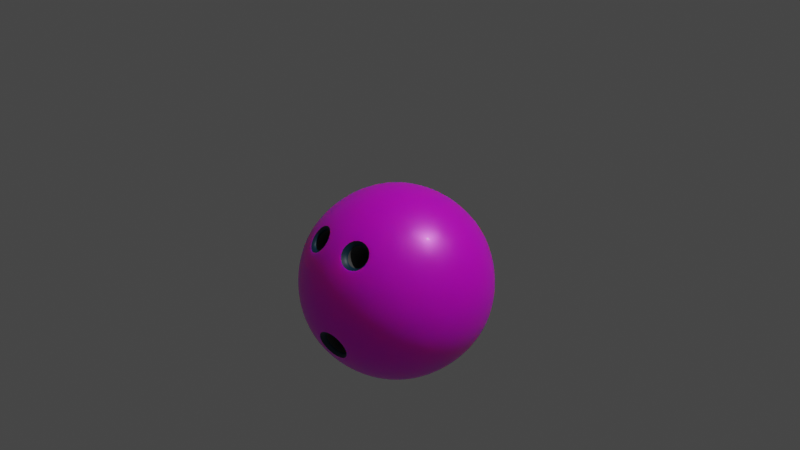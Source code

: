 # Source: Ball.blend  (saved by Blender 2.82.7; exported with 4.5.12 LTS)
import bpy
from mathutils import Matrix  # noqa: F401  (used for matrix-valued properties, if any)

bpy.ops.wm.read_factory_settings(use_empty=True)
scene = bpy.context.scene
scene.name = 'Scene'

# ---- collections
col_collection = bpy.data.collections.new('Collection'); scene.collection.children.link(col_collection)

# ---- images (referenced by path relative to the original .blend; pixels are not part of the script)
import os
ASSET_DIR = os.environ.get("B2B_ASSET_DIR", "")  # directory of the original .blend (textures are referenced by path, not embedded)
HERE = os.path.dirname(os.path.abspath(__file__))  # packed textures are extracted next to this script under _unpacked/

def load_image(name, relpath, width, height, colorspace="sRGB"):
    """Load a texture the original file referenced (path relative to the .blend, or extracted next to this script)."""
    p = next((c for c in (os.path.join(HERE, relpath), os.path.join(ASSET_DIR, relpath)) if relpath and os.path.exists(c)), "")
    if p:
        img = bpy.data.images.load(p, check_existing=True)
        img.name = name
    else:  # same state as the original file: an image datablock whose file is absent (Cycles renders it pink)
        img = bpy.data.images.new(name, width, height)
        img.source = "FILE"
        img.filepath = "//" + (relpath or name)
    img.colorspace_settings.name = colorspace
    return img
img_space_4096_png = load_image('Space_4096.png', 'textures/Space_4096.png', 1024, 1024, 'sRGB')

# ---- materials (node trees are filled in below, after node groups)
mat_ball = bpy.data.materials.new('Ball')
mat_ball.use_transparent_shadow = False
mat_hole = bpy.data.materials.new('Hole')
mat_hole.use_transparent_shadow = False
mat_rim = bpy.data.materials.new('Rim')
mat_rim.use_transparent_shadow = False

# ---- node groups
ng_auto_smooth = bpy.data.node_groups.new('Auto Smooth', 'GeometryNodeTree')
_s = ng_auto_smooth.interface.new_socket(name='Geometry', in_out='OUTPUT', socket_type='NodeSocketGeometry')
_s = ng_auto_smooth.interface.new_socket(name='Geometry', in_out='INPUT', socket_type='NodeSocketGeometry')
_s = ng_auto_smooth.interface.new_socket(name='Angle', in_out='INPUT', socket_type='NodeSocketFloat')
_s.subtype = 'ANGLE'
_s.min_value = 0.0
_s.max_value = 3.142
ng_auto_smooth.is_modifier = True
_N = ng_auto_smooth.nodes; _L = ng_auto_smooth.links
n0 = _N.new('NodeGroupOutput'); n0.name = 'Group Output'; n0.location = (480, -100)
n1 = _N.new('NodeGroupInput'); n1.name = 'Group Input'; n1.location = (-420, -300)
n2 = _N.new('NodeGroupInput'); n2.name = 'Group Input.001'; n2.location = (-60, -100)
n3 = _N.new('GeometryNodeSetShadeSmooth'); n3.name = 'Set Shade Smooth'; n3.location = (120, -100)
n3.domain = 'EDGE'
n4 = _N.new('GeometryNodeSetShadeSmooth'); n4.name = 'Set Shade Smooth.001'; n4.location = (300, -100)
n5 = _N.new('GeometryNodeInputMeshEdgeAngle'); n5.name = 'Edge Angle'; n5.location = (-420, -220)
n6 = _N.new('GeometryNodeInputEdgeSmooth'); n6.name = 'Is Edge Smooth'; n6.location = (-60, -160)
n7 = _N.new('GeometryNodeInputShadeSmooth'); n7.name = 'Is Face Smooth'; n7.location = (-240, -340)
n8 = _N.new('FunctionNodeBooleanMath'); n8.name = 'Boolean Math'; n8.location = (-60, -220)
n9 = _N.new('FunctionNodeCompare'); n9.name = 'Compare'; n9.location = (-240, -180)
n9.operation = 'LESS_EQUAL'
_L.new(n5.outputs[0], n9.inputs[0])
_L.new(n4.outputs[0], n0.inputs[0])
_L.new(n1.outputs[1], n9.inputs[1])
_L.new(n9.outputs[0], n8.inputs[0])
_L.new(n7.outputs[0], n8.inputs[1])
_L.new(n2.outputs[0], n3.inputs[0])
_L.new(n6.outputs[0], n3.inputs[1])
_L.new(n3.outputs[0], n4.inputs[0])
_L.new(n8.outputs[0], n3.inputs[2])
n0.is_active_output = True

# ---- material node trees
mat_ball.use_nodes = True; mat_ball.node_tree.nodes.clear()
_N = mat_ball.node_tree.nodes; _L = mat_ball.node_tree.links
n0 = _N.new('ShaderNodeOutputMaterial'); n0.name = 'Material Output'; n0.location = (300, 300)
n1 = _N.new('ShaderNodeBsdfPrincipled'); n1.name = 'Principled BSDF'; n1.location = (10, 300)
n1.distribution = 'GGX'
n1.subsurface_method = 'BURLEY'
n1.inputs[1].default_value = 0.1
n1.inputs[2].default_value = 0.3745
n1.inputs[3].default_value = 1.45
n1.inputs[8].default_value = 1.0
n1.inputs[10].default_value = 0.1
n1.inputs[19].default_value = 0.025
n1.inputs[27].default_value = (0.0, 0.0, 0.0, 1.0)
n1.inputs[28].default_value = 1.0
n2 = _N.new('ShaderNodeTexImage'); n2.name = 'Image Texture'; n2.location = (-280, 270)
n2.image = img_space_4096_png
n3 = _N.new('ShaderNodeUVMap'); n3.name = 'UV Map'; n3.location = (-778, 117)
n4 = _N.new('ShaderNodeMapping'); n4.name = 'Mapping'; n4.location = (-500, 200)
n4.inputs[3].default_value = (4.0, 4.0, 4.0)
n5 = _N.new('ShaderNodeMix'); n5.name = 'Mix'; n5.location = (-160, 180)
n5.data_type = 'RGBA'
n5.inputs[0].default_value = 0.1
n5.inputs[7].default_value = (0.01633, 0.006949, 0.3902, 1.0)
_L.new(n1.outputs[0], n0.inputs[0])
_L.new(n3.outputs[0], n4.inputs[0])
_L.new(n4.outputs[0], n2.inputs[0])
_L.new(n2.outputs[0], n5.inputs[6])
_L.new(n5.outputs[2], n1.inputs[0])
n0.is_active_output = True
mat_hole.use_nodes = True; mat_hole.node_tree.nodes.clear()
_N = mat_hole.node_tree.nodes; _L = mat_hole.node_tree.links
n0 = _N.new('ShaderNodeOutputMaterial'); n0.name = 'Material Output'; n0.location = (300, 300)
n1 = _N.new('ShaderNodeBsdfPrincipled'); n1.name = 'Principled BSDF'; n1.location = (10, 300)
n1.distribution = 'GGX'
n1.subsurface_method = 'BURLEY'
n1.inputs[0].default_value = (0.07658, 0.07658, 0.07658, 1.0)
n1.inputs[3].default_value = 1.45
n1.inputs[27].default_value = (0.0, 0.0, 0.0, 1.0)
n1.inputs[28].default_value = 1.0
_L.new(n1.outputs[0], n0.inputs[0])
n0.is_active_output = True
mat_rim.use_nodes = True; mat_rim.node_tree.nodes.clear()
_N = mat_rim.node_tree.nodes; _L = mat_rim.node_tree.links
n0 = _N.new('ShaderNodeOutputMaterial'); n0.name = 'Material Output'; n0.location = (300, 300)
n1 = _N.new('ShaderNodeBsdfPrincipled'); n1.name = 'Principled BSDF'; n1.location = (10, 300)
n1.distribution = 'GGX'
n1.subsurface_method = 'BURLEY'
n1.inputs[0].default_value = (0.0, 0.03134, 0.05974, 1.0)
n1.inputs[3].default_value = 1.45
n1.inputs[27].default_value = (0.0, 0.0, 0.0, 1.0)
n1.inputs[28].default_value = 1.0
_L.new(n1.outputs[0], n0.inputs[0])
n0.is_active_output = True

# ---- world
world_world = bpy.data.worlds.new('World'); scene.world = world_world
world_world.use_nodes = True; world_world.node_tree.nodes.clear()
_N = world_world.node_tree.nodes; _L = world_world.node_tree.links
n0 = _N.new('ShaderNodeOutputWorld'); n0.name = 'World Output'; n0.location = (300, 300)
n1 = _N.new('ShaderNodeBackground'); n1.name = 'Background'; n1.location = (10, 300)
n1.inputs[0].default_value = (0.05088, 0.05088, 0.05088, 1.0)
_L.new(n1.outputs[0], n0.inputs[0])
n0.is_active_output = True
world_world.color = (0.05088, 0.05088, 0.05088)
world_world.use_sun_shadow = False
world_world.sun_shadow_jitter_overblur = 0.0

# ---- cameras
cam_camera = bpy.data.cameras.new('Camera')
cam_camera.clip_end = 100.0
cam_camera.ortho_scale = 7.314

# ---- lights
light_light = bpy.data.lights.new('Light', 'POINT')
light_light.transmission_factor = 0.0
light_light.energy = 1000.0
light_light.shadow_soft_size = 0.1
light_light.shadow_maximum_resolution = 0.006
light_light.use_absolute_resolution = True

# ---- meshes
me_icosphere_004 = bpy.data.meshes.new('Icosphere.004')
me_icosphere_004.from_pydata([(0.0, 0.0, -0.1086), (0.07857, -0.05709, -0.04856), (-0.03001, -0.09237, -0.04856), (-0.09712, 0.0, -0.04856), (-0.03001, 0.09237, -0.04856), (0.07857, 0.05709, -0.04856), (-0.07857, -0.05709, 0.04856), (-0.07857, 0.05709, 0.04856), (0.03001, 0.09237, 0.04856), (0.09712, 0.0, 0.04856), (0.0, 0.0, 0.1086), (-0.02528, -0.07781, -0.0714), (-0.01764, -0.05429, -0.09237), (-0.008427, -0.02594, -0.1051), (0.02206, -0.01603, -0.1051), (0.04618, -0.03355, -0.09237), (0.06619, -0.04809, -0.0714), (0.05776, -0.07402, -0.05454), (0.02854, -0.08785, -0.05709), (0.08825, 0.03206, -0.05454), (0.09237, 0.0, -0.05709), (0.08825, -0.03206, -0.05454), (0.02206, 0.01603, -0.1051), (0.04618, 0.03355, -0.09237), (0.06619, 0.04809, -0.0714), (-0.08181, 0.0, -0.0714), (-0.05709, 0.0, -0.09237), (-0.02727, 0.0, -0.1051), (-0.05255, -0.07781, -0.05454), (-0.07473, -0.05429, -0.05709), (-0.09024, -0.02594, -0.05454), (-0.02528, 0.07781, -0.0714), (-0.01764, 0.05429, -0.09237), (-0.008427, 0.02594, -0.1051), (-0.09024, 0.02594, -0.05454), (-0.07473, 0.05429, -0.05709), (-0.05255, 0.07781, -0.05454), (-0.003218, 0.09384, -0.05454), (0.02854, 0.08785, -0.05709), (0.05776, 0.07402, -0.05454), (0.1039, -0.01603, 0.02727), (0.1033, -0.03355, 0.0), (0.09346, -0.04809, -0.02727), (0.09346, 0.04809, -0.02727), (0.1033, 0.03355, 0.0), (0.1039, 0.01603, 0.02727), (0.01685, -0.1037, 0.02727), (0.0, -0.1086, 0.0), (-0.01685, -0.1037, -0.02727), (0.07462, -0.07402, -0.02727), (0.06382, -0.08785, 0.0), (0.04734, -0.09384, 0.02727), (-0.09346, -0.04809, 0.02727), (-0.1033, -0.03355, 0.0), (-0.1039, -0.01603, -0.02727), (-0.04734, -0.09384, -0.02727), (-0.06382, -0.08785, 0.0), (-0.07462, -0.07402, 0.02727), (-0.07462, 0.07402, 0.02727), (-0.06382, 0.08785, 0.0), (-0.04734, 0.09384, -0.02727), (-0.1039, 0.01603, -0.02727), (-0.1033, 0.03355, 0.0), (-0.09346, 0.04809, 0.02727), (0.04734, 0.09384, 0.02727), (0.06382, 0.08785, 0.0), (0.07462, 0.07402, -0.02727), (-0.01685, 0.1037, -0.02727), (0.0, 0.1086, 0.0), (0.01685, 0.1037, 0.02727), (0.09024, -0.02594, 0.05454), (0.07473, -0.05429, 0.05709), (0.05255, -0.07781, 0.05454), (0.003218, -0.09384, 0.05454), (-0.05776, -0.07402, 0.05454), (-0.08825, -0.03206, 0.05454), (-0.09237, 0.0, 0.05709), (-0.08825, 0.03206, 0.05454), (-0.05776, 0.07402, 0.05454), (-0.02854, 0.08785, 0.05709), (0.003218, 0.09384, 0.05454), (0.05255, 0.07781, 0.05454), (0.07473, 0.05429, 0.05709), (0.09024, 0.02594, 0.05454), (0.008427, -0.02594, 0.1051), (0.01764, -0.05429, 0.09237), (0.02528, -0.07781, 0.0714), (0.08181, 0.0, 0.0714), (0.05709, 0.0, 0.09237), (0.02727, 0.0, 0.1051), (-0.02206, -0.01603, 0.1051), (-0.04618, -0.03355, 0.09237), (-0.06619, -0.04809, 0.0714), (-0.02206, 0.01603, 0.1051), (-0.04618, 0.03355, 0.09237), (-0.06619, 0.04809, 0.0714), (0.008427, 0.02594, 0.1051), (0.01764, 0.05429, 0.09237), (0.02528, 0.07781, 0.0714), (0.03929, 0.02854, 0.09712), (0.0693, 0.02854, 0.07857), (0.04856, 0.05709, 0.07857), (-0.01501, 0.04618, 0.09712), (-0.005732, 0.07473, 0.07857), (-0.03929, 0.06382, 0.07857), (-0.04856, 0.0, 0.09712), (-0.07284, 0.01764, 0.07857), (-0.07284, -0.01764, 0.07857), (-0.01501, -0.04618, 0.09712), (-0.03929, -0.06382, 0.07857), (-0.005732, -0.07473, 0.07857), (0.03929, -0.02854, 0.09712), (0.04856, -0.05709, 0.07857), (0.0693, -0.02854, 0.07857), (0.09358, 0.04618, 0.03001), (0.08785, 0.06382, -2.05e-09), (0.07284, 0.07473, 0.03001), (-0.01501, 0.1033, 0.03001), (-0.03355, 0.1033, -5.125e-08), (-0.04856, 0.09237, 0.03001), (-0.1029, 0.01764, 0.03001), (-0.1086, -4.1e-08, 6.97e-08), (-0.1029, -0.01764, 0.03001), (-0.04856, -0.09237, 0.03001), (-0.03355, -0.1033, -8.61e-08), (-0.01501, -0.1033, 0.03001), (0.07284, -0.07473, 0.03001), (0.08785, -0.06382, -2.07e-07), (0.09358, -0.04618, 0.03001), (0.03355, 0.1033, 0.0), (0.04856, 0.09237, -0.03001), (0.01501, 0.1033, -0.03001), (-0.08785, 0.06382, 0.0), (-0.07284, 0.07473, -0.03001), (-0.09358, 0.04618, -0.03001), (-0.08785, -0.06382, 0.0), (-0.09358, -0.04618, -0.03001), (-0.07284, -0.07473, -0.03001), (0.03355, -0.1033, 0.0), (0.01501, -0.1033, -0.03001), (0.04856, -0.09237, -0.03001), (0.1086, 3.917e-09, 0.0), (0.1029, -0.01764, -0.03001), (0.1029, 0.01764, -0.03001), (0.03929, 0.06382, -0.07857), (0.01501, 0.04618, -0.09712), (0.005732, 0.07473, -0.07857), (-0.04856, 0.05709, -0.07857), (-0.03929, 0.02854, -0.09712), (-0.0693, 0.02854, -0.07857), (-0.0693, -0.02854, -0.07857), (-0.03929, -0.02854, -0.09712), (-0.04856, -0.05709, -0.07857), (0.07284, 0.01764, -0.07857), (0.07284, -0.01764, -0.07857), (0.04856, -7.79e-08, -0.09712), (0.005732, -0.07473, -0.07857), (0.01501, -0.04618, -0.09712), (0.03929, -0.06382, -0.07857), (0.02259, -0.03335, 0.00551), (0.03979, -0.02776, 0.005511), (0.04272, -0.01872, 0.02089), (0.02734, -0.01872, 0.03039), (0.0149, -0.02776, 0.02089), (-0.01919, -0.0265, -0.03252), (-0.01442, -0.01905, -0.04491), (0.001717, -0.01743, -0.04867), (0.01338, -0.02431, -0.03746), (0.00655, -0.0323, -0.02337), (-0.01004, -0.03254, -0.02197), (-0.02234, -0.03275, 0.01598), (-0.0139, -0.02884, 0.02641), (-0.01838, -0.02055, 0.03674), (-0.03273, -0.01588, 0.03674), (-0.04122, -0.01996, 0.02641), (-0.03669, -0.02809, 0.01598), (0.04283, -0.09329, 0.0326), (0.03955, -0.08911, 0.03478), (0.04675, -0.08121, 0.05316), (0.04249, -0.08007, 0.05016), (0.0262, -0.08121, 0.06587), (0.02711, -0.08007, 0.05967), (0.009566, -0.09329, 0.05316), (0.01467, -0.08911, 0.05016), (0.02236, -0.09469, 0.03478), (0.01985, -0.1008, 0.0326), (-0.01829, -0.08265, -0.06598), (-0.01466, -0.0808, -0.06199), (0.00292, -0.08051, -0.07093), (0.001469, -0.07918, -0.06575), (0.01826, -0.08955, -0.05618), (0.01313, -0.08606, -0.05453), (0.009276, -0.1001, -0.03765), (0.006301, -0.09405, -0.04044), (-0.01253, -0.1004, -0.03583), (-0.01028, -0.09429, -0.03905), (-0.01944, -0.08824, -0.0496), (-0.02456, -0.09243, -0.0497), (-0.009656, -0.09082, 0.05523), (-0.01412, -0.08632, 0.05384), (-0.01554, -0.07992, 0.06881), (-0.0186, -0.07802, 0.06417), (-0.0344, -0.07379, 0.06881), (-0.03294, -0.07336, 0.06417), (-0.04557, -0.07915, 0.05523), (-0.04144, -0.07744, 0.05384), (-0.03962, -0.08984, 0.04151), (-0.03691, -0.08556, 0.0434), (-0.02256, -0.09023, 0.0434), (-0.02075, -0.09596, 0.04151)], [], [(0, 14, 13), (1, 16, 21), (0, 13, 27), (0, 27, 33), (0, 33, 22), (1, 21, 42), (195, 196, 164, 169), (3, 30, 54), (4, 36, 60), (5, 39, 66), (1, 42, 49), (2, 48, 55), (3, 54, 61), (4, 60, 67), (5, 66, 43), (183, 184, 159, 163), (6, 74, 92), (7, 77, 95), (8, 80, 98), (9, 83, 87), (89, 96, 10), (88, 99, 89), (87, 100, 88), (89, 99, 96), (99, 97, 96), (88, 100, 99), (100, 101, 99), (99, 101, 97), (101, 98, 97), (87, 83, 100), (83, 82, 100), (100, 82, 101), (82, 81, 101), (101, 81, 98), (81, 8, 98), (96, 93, 10), (97, 102, 96), (98, 103, 97), (96, 102, 93), (102, 94, 93), (97, 103, 102), (103, 104, 102), (102, 104, 94), (104, 95, 94), (98, 80, 103), (80, 79, 103), (103, 79, 104), (79, 78, 104), (104, 78, 95), (78, 7, 95), (93, 90, 10), (94, 105, 93), (95, 106, 94), (93, 105, 90), (105, 91, 90), (94, 106, 105), (106, 107, 105), (105, 107, 91), (107, 92, 91), (95, 77, 106), (77, 76, 106), (106, 76, 107), (76, 75, 107), (107, 75, 92), (75, 6, 92), (90, 84, 10), (91, 108, 90), (92, 109, 91), (90, 108, 84), (108, 85, 84), (91, 109, 108), (109, 110, 108), (108, 110, 85), (110, 86, 85), (92, 74, 109), (203, 205, 174, 173), (207, 208, 170, 175), (110, 73, 86), (187, 189, 166, 165), (84, 89, 10), (85, 111, 84), (86, 112, 85), (84, 111, 89), (111, 88, 89), (85, 112, 111), (112, 113, 111), (111, 113, 88), (113, 87, 88), (86, 72, 112), (72, 71, 112), (112, 71, 113), (71, 70, 113), (113, 70, 87), (70, 9, 87), (45, 83, 9), (44, 114, 45), (43, 115, 44), (45, 114, 83), (114, 82, 83), (44, 115, 114), (115, 116, 114), (114, 116, 82), (116, 81, 82), (43, 66, 115), (66, 65, 115), (115, 65, 116), (65, 64, 116), (116, 64, 81), (64, 8, 81), (69, 80, 8), (68, 117, 69), (67, 118, 68), (69, 117, 80), (117, 79, 80), (68, 118, 117), (118, 119, 117), (117, 119, 79), (119, 78, 79), (67, 60, 118), (60, 59, 118), (118, 59, 119), (59, 58, 119), (119, 58, 78), (58, 7, 78), (63, 77, 7), (62, 120, 63), (61, 121, 62), (63, 120, 77), (120, 76, 77), (62, 121, 120), (121, 122, 120), (120, 122, 76), (122, 75, 76), (61, 54, 121), (54, 53, 121), (121, 53, 122), (53, 52, 122), (122, 52, 75), (52, 6, 75), (57, 74, 6), (56, 123, 57), (55, 124, 56), (57, 123, 74), (205, 207, 175, 174), (56, 124, 123), (124, 125, 123), (201, 203, 173, 172), (55, 48, 124), (48, 47, 124), (124, 47, 125), (47, 46, 125), (125, 46, 73), (179, 181, 162, 161), (181, 183, 163, 162), (50, 126, 51), (49, 127, 50), (51, 126, 72), (126, 71, 72), (50, 127, 126), (127, 128, 126), (126, 128, 71), (128, 70, 71), (49, 42, 127), (42, 41, 127), (127, 41, 128), (41, 40, 128), (128, 40, 70), (40, 9, 70), (64, 69, 8), (65, 129, 64), (66, 130, 65), (64, 129, 69), (129, 68, 69), (65, 130, 129), (130, 131, 129), (129, 131, 68), (131, 67, 68), (66, 39, 130), (39, 38, 130), (130, 38, 131), (38, 37, 131), (131, 37, 67), (37, 4, 67), (58, 63, 7), (59, 132, 58), (60, 133, 59), (58, 132, 63), (132, 62, 63), (59, 133, 132), (133, 134, 132), (132, 134, 62), (134, 61, 62), (60, 36, 133), (36, 35, 133), (133, 35, 134), (35, 34, 134), (134, 34, 61), (34, 3, 61), (52, 57, 6), (53, 135, 52), (54, 136, 53), (52, 135, 57), (135, 56, 57), (53, 136, 135), (136, 137, 135), (135, 137, 56), (137, 55, 56), (54, 30, 136), (30, 29, 136), (136, 29, 137), (29, 28, 137), (137, 28, 55), (28, 2, 55), (196, 187, 165, 164), (47, 138, 46), (48, 139, 47), (46, 138, 51), (138, 50, 51), (47, 139, 138), (139, 140, 138), (138, 140, 50), (140, 49, 50), (189, 191, 167, 166), (208, 199, 171, 170), (139, 18, 140), (18, 17, 140), (140, 17, 49), (17, 1, 49), (40, 45, 9), (41, 141, 40), (42, 142, 41), (40, 141, 45), (141, 44, 45), (41, 142, 141), (142, 143, 141), (141, 143, 44), (143, 43, 44), (42, 21, 142), (21, 20, 142), (142, 20, 143), (20, 19, 143), (143, 19, 43), (19, 5, 43), (24, 39, 5), (23, 144, 24), (22, 145, 23), (24, 144, 39), (144, 38, 39), (23, 145, 144), (145, 146, 144), (144, 146, 38), (146, 37, 38), (22, 33, 145), (33, 32, 145), (145, 32, 146), (32, 31, 146), (146, 31, 37), (31, 4, 37), (31, 36, 4), (32, 147, 31), (33, 148, 32), (31, 147, 36), (147, 35, 36), (32, 148, 147), (148, 149, 147), (147, 149, 35), (149, 34, 35), (33, 27, 148), (27, 26, 148), (148, 26, 149), (26, 25, 149), (149, 25, 34), (25, 3, 34), (25, 30, 3), (26, 150, 25), (27, 151, 26), (25, 150, 30), (150, 29, 30), (26, 151, 150), (151, 152, 150), (150, 152, 29), (152, 28, 29), (27, 13, 151), (13, 12, 151), (151, 12, 152), (12, 11, 152), (152, 11, 28), (11, 2, 28), (19, 24, 5), (20, 153, 19), (21, 154, 20), (19, 153, 24), (153, 23, 24), (20, 154, 153), (154, 155, 153), (153, 155, 23), (155, 22, 23), (21, 16, 154), (16, 15, 154), (154, 15, 155), (15, 14, 155), (155, 14, 22), (14, 0, 22), (193, 195, 169, 168), (12, 156, 11), (13, 157, 12), (191, 193, 168, 167), (199, 201, 172, 171), (12, 157, 156), (157, 158, 156), (156, 158, 18), (158, 17, 18), (13, 14, 157), (14, 15, 157), (157, 15, 158), (15, 16, 158), (158, 16, 17), (16, 1, 17), (73, 182, 180, 86), (2, 197, 194, 48), (180, 178, 72, 86), (177, 179, 161, 160), (160, 161, 162, 163, 159), (165, 166, 167, 168, 169, 164), (171, 172, 173, 174, 175, 170), (125, 73, 198, 209), (46, 185, 182, 73), (200, 198, 73, 110), (11, 186, 197, 2), (109, 202, 200, 110), (11, 156, 188, 186), (74, 204, 202, 109), (156, 18, 190, 188), (46, 51, 176, 185), (123, 206, 204, 74), (192, 190, 18, 139), (51, 72, 178, 176), (123, 125, 209, 206), (48, 194, 192, 139), (185, 176, 177, 184), (176, 178, 179, 177), (178, 180, 181, 179), (180, 182, 183, 181), (182, 185, 184, 183), (197, 186, 187, 196), (186, 188, 189, 187), (188, 190, 191, 189), (190, 192, 193, 191), (192, 194, 195, 193), (194, 197, 196, 195), (209, 198, 199, 208), (198, 200, 201, 199), (200, 202, 203, 201), (202, 204, 205, 203), (204, 206, 207, 205), (206, 209, 208, 207), (184, 177, 160, 159)])
me_icosphere_004.polygons.foreach_set('use_smooth', [True] * 357)
me_icosphere_004.polygons.foreach_set('material_index', [0, 0, 0, 0, 0, 0, 1, 0, 0, 0, 0, 0, 0, 0, 0, 1, 0, 0, 0, 0, 0, 0, 0, 0, 0, 0, 0, 0, 0, 0, 0, 0, 0, 0, 0, 0, 0, 0, 0, 0, 0, 0, 0, 0, 0, 0, 0, 0, 0, 0, 0, 0, 0, 0, 0, 0, 0, 0, 0, 0, 0, 0, 0, 0, 0, 0, 0, 0, 0, 0, 0, 0, 0, 0, 0, 1, 1, 0, 1, 0, 0, 0, 0, 0, 0, 0, 0, 0, 0, 0, 0, 0, 0, 0, 0, 0, 0, 0, 0, 0, 0, 0, 0, 0, 0, 0, 0, 0, 0, 0, 0, 0, 0, 0, 0, 0, 0, 0, 0, 0, 0, 0, 0, 0, 0, 0, 0, 0, 0, 0, 0, 0, 0, 0, 0, 0, 0, 0, 0, 0, 0, 0, 0, 1, 0, 0, 1, 0, 0, 0, 0, 0, 1, 1, 0, 0, 0, 0, 0, 0, 0, 0, 0, 0, 0, 0, 0, 0, 0, 0, 0, 0, 0, 0, 0, 0, 0, 0, 0, 0, 0, 0, 0, 0, 0, 0, 0, 0, 0, 0, 0, 0, 0, 0, 0, 0, 0, 0, 0, 0, 0, 0, 0, 0, 0, 0, 0, 0, 0, 0, 0, 0, 0, 1, 0, 0, 0, 0, 0, 0, 0, 0, 1, 1, 0, 0, 0, 0, 0, 0, 0, 0, 0, 0, 0, 0, 0, 0, 0, 0, 0, 0, 0, 0, 0, 0, 0, 0, 0, 0, 0, 0, 0, 0, 0, 0, 0, 0, 0, 0, 0, 0, 0, 0, 0, 0, 0, 0, 0, 0, 0, 0, 0, 0, 0, 0, 0, 0, 0, 0, 0, 0, 0, 0, 0, 0, 0, 0, 0, 0, 0, 0, 0, 0, 0, 0, 0, 0, 0, 0, 0, 0, 0, 1, 0, 0, 1, 1, 0, 0, 0, 0, 0, 0, 0, 0, 0, 0, 0, 0, 0, 1, 1, 1, 1, 0, 0, 0, 0, 0, 0, 0, 0, 0, 0, 0, 0, 0, 0, 2, 2, 2, 2, 2, 2, 2, 2, 2, 2, 2, 2, 2, 2, 2, 2, 2, 1])
_k = {(176, 185): 0.8, (177, 184): 0.8, (176, 178): 0.8, (177, 179): 0.8, (178, 180): 0.8, (179, 181): 0.8, (180, 182): 0.8, (181, 183): 0.8, (182, 185): 0.8, (183, 184): 0.8, (186, 197): 0.8, (187, 196): 0.8, (186, 188): 0.8, (187, 189): 0.8, (188, 190): 0.8, (189, 191): 0.8, (190, 192): 0.8, (191, 193): 0.8, (192, 194): 0.8, (193, 195): 0.8, (194, 197): 0.8, (195, 196): 0.8, (198, 209): 0.8, (199, 208): 0.8, (198, 200): 0.8, (199, 201): 0.8, (200, 202): 0.8, (201, 203): 0.8, (202, 204): 0.8, (203, 205): 0.8, (204, 206): 0.8, (205, 207): 0.8, (206, 209): 0.8, (207, 208): 0.8}
me_icosphere_004.attributes.new('crease_edge', 'FLOAT', 'EDGE').data.foreach_set('value', [_k.get((min(e.vertices), max(e.vertices)), 0.0) for e in me_icosphere_004.edges])
_uv = me_icosphere_004.uv_layers.new(name='UVMap')
_uv.uv.foreach_set('vector', [0.5, 0.004444, 0.6724, 0.08279, 0.481, 0.08522, 0.679, 0.3543, 0.6783, 0.2735, 0.7233, 0.3332, 0.5, 0.004444, 0.481, 0.08522, 0.2883, 0.08175, 0.5, 0.004444, 0.2883, 0.08175, 0.08434, 0.07694, 0.5, 0.004444, 1.084, 0.07694, 0.8739, 0.07763, 0.679, 0.3543, 0.7233, 0.3332, 0.7038, 0.4205, 0.8763, 0.1794, 0.8932, 0.1575, 0.8932, 0.1575, 0.8763, 0.1794, 0.2811, 0.3533, 0.3257, 0.3345, 0.3049, 0.4207, 0.08054, 0.3485, 0.1255, 0.3293, 0.1047, 0.4157, 0.8792, 0.3492, 0.9239, 0.3285, 0.904, 0.4155, 0.679, 0.3543, 0.7038, 0.4205, 0.6552, 0.4217, 0.4801, 0.3568, 0.5044, 0.4236, 0.4558, 0.4235, 0.2811, 0.3533, 0.3049, 0.4207, 0.2562, 0.4194, 0.08054, 0.3485, 0.1047, 0.4157, 0.05584, 0.415, 0.8792, 0.3492, 0.904, 0.4155, 0.8552, 0.4165, 0.8478, 0.3149, 0.833, 0.2893, 0.833, 0.2893, 0.8478, 0.3149, 0.3792, 0.6508, 0.4239, 0.6715, 0.3787, 0.7316, 0.179, 0.6457, 0.2233, 0.6668, 0.1783, 0.7265, 0.9801, 0.6432, 1.024, 0.6631, 0.9802, 0.724, 0.7811, 0.6467, 0.8257, 0.6655, 0.7819, 0.7275, 0.7883, 0.9182, 0.981, 0.9148, 1.0, 0.9956, 0.7835, 0.8229, 0.883, 0.8491, 0.7883, 0.9182, 0.7819, 0.7275, 0.8441, 0.7551, 0.7835, 0.8229, 0.7883, 0.9182, 0.883, 0.8491, 0.981, 0.9148, 0.883, 0.8491, 0.9804, 0.8194, 0.981, 0.9148, 0.7835, 0.8229, 0.8441, 0.7551, 0.883, 0.8491, 0.8441, 0.7551, 0.9189, 0.7536, 0.883, 0.8491, 0.883, 0.8491, 0.9189, 0.7536, 0.9804, 0.8194, 0.9189, 0.7536, 0.9802, 0.724, 0.9804, 0.8194, 0.7819, 0.7275, 0.8257, 0.6655, 0.8441, 0.7551, 0.8257, 0.6655, 0.8809, 0.673, 0.8441, 0.7551, 0.8441, 0.7551, 0.8809, 0.673, 0.9189, 0.7536, 0.8809, 0.673, 0.936, 0.6634, 0.9189, 0.7536, 0.9189, 0.7536, 0.936, 0.6634, 0.9802, 0.724, 0.936, 0.6634, 0.9801, 0.6432, 0.9802, 0.724, 0.981, 0.9148, 1.172, 0.9172, 1.0, 0.9956, 0.9804, 0.8194, 1.078, 0.8485, 0.981, 0.9148, 0.9802, 0.724, 1.042, 0.7532, 0.9804, 0.8194, 0.981, 0.9148, 1.078, 0.8485, 1.172, 0.9172, 0.07792, 0.8485, 0.1768, 0.8219, 0.1724, 0.9172, 0.9804, 0.8194, 1.042, 0.7532, 1.078, 0.8485, 0.04159, 0.7532, 0.1163, 0.7542, 0.07792, 0.8485, 0.07792, 0.8485, 0.1163, 0.7542, 0.1768, 0.8219, 0.1163, 0.7542, 0.1783, 0.7265, 0.1768, 0.8219, 0.9802, 0.724, 1.024, 0.6631, 1.042, 0.7532, 0.02435, 0.6631, 0.07935, 0.6723, 0.04159, 0.7532, 0.04159, 0.7532, 0.07935, 0.6723, 0.1163, 0.7542, 0.07935, 0.6723, 0.1345, 0.6646, 0.1163, 0.7542, 0.1163, 0.7542, 0.1345, 0.6646, 0.1783, 0.7265, 0.1345, 0.6646, 0.179, 0.6457, 0.1783, 0.7265, 1.172, 0.9172, 1.374, 0.9224, 1.0, 0.9956, 0.1768, 0.8219, 0.2756, 0.8532, 0.1724, 0.9172, 0.1783, 0.7265, 0.2399, 0.7573, 0.1768, 0.8219, 0.1724, 0.9172, 0.2756, 0.8532, 0.3739, 0.9224, 0.2756, 0.8532, 0.3775, 0.827, 0.3739, 0.9224, 0.1768, 0.8219, 0.2399, 0.7573, 0.2756, 0.8532, 0.2399, 0.7573, 0.3157, 0.7593, 0.2756, 0.8532, 0.2756, 0.8532, 0.3157, 0.7593, 0.3775, 0.827, 0.3157, 0.7593, 0.3787, 0.7316, 0.3775, 0.827, 0.1783, 0.7265, 0.2233, 0.6668, 0.2399, 0.7573, 0.2233, 0.6668, 0.2786, 0.677, 0.2399, 0.7573, 0.2399, 0.7573, 0.2786, 0.677, 0.3157, 0.7593, 0.2786, 0.677, 0.3343, 0.6698, 0.3157, 0.7593, 0.3157, 0.7593, 0.3343, 0.6698, 0.3787, 0.7316, 0.3343, 0.6698, 0.3792, 0.6508, 0.3787, 0.7316, 1.374, 0.9224, 0.5843, 0.9231, 1.0, 0.9956, 0.3775, 0.827, 0.4794, 0.8568, 0.3739, 0.9224, 0.3787, 0.7316, 0.4413, 0.7617, 0.3775, 0.827, 0.3739, 0.9224, 0.4794, 0.8568, 0.5843, 0.9231, 0.4794, 0.8568, 0.5818, 0.8277, 0.5843, 0.9231, 0.3775, 0.827, 0.4413, 0.7617, 0.4794, 0.8568, 0.4413, 0.7617, 0.5181, 0.7619, 0.4794, 0.8568, 0.4794, 0.8568, 0.5181, 0.7619, 0.5818, 0.8277, 0.5181, 0.7619, 0.581, 0.7323, 0.5818, 0.8277, 0.3787, 0.7316, 0.4239, 0.6715, 0.4413, 0.7617, 0.9211, 0.3357, 0.9342, 0.3149, 0.9342, 0.3149, 0.9211, 0.3357, 0.9211, 0.2942, 0.8971, 0.2942, 0.8971, 0.2942, 0.9211, 0.2942, 0.5181, 0.7619, 0.5357, 0.6718, 0.581, 0.7323, 0.8763, 0.1355, 0.8509, 0.1354, 0.8509, 0.1354, 0.8763, 0.1355, 0.5843, 0.9231, 0.7883, 0.9182, 1.0, 0.9956, 0.5818, 0.8277, 0.6841, 0.8543, 0.5843, 0.9231, 0.581, 0.7323, 0.644, 0.7603, 0.5818, 0.8277, 0.5843, 0.9231, 0.6841, 0.8543, 0.7883, 0.9182, 0.6841, 0.8543, 0.7835, 0.8229, 0.7883, 0.9182, 0.5818, 0.8277, 0.644, 0.7603, 0.6841, 0.8543, 0.644, 0.7603, 0.7201, 0.7584, 0.6841, 0.8543, 0.6841, 0.8543, 0.7201, 0.7584, 0.7835, 0.8229, 0.7201, 0.7584, 0.7819, 0.7275, 0.7835, 0.8229, 0.581, 0.7323, 0.6255, 0.6707, 0.644, 0.7603, 0.6255, 0.6707, 0.6813, 0.6781, 0.644, 0.7603, 0.644, 0.7603, 0.6813, 0.6781, 0.7201, 0.7584, 0.6813, 0.6781, 0.7367, 0.6679, 0.7201, 0.7584, 0.7201, 0.7584, 0.7367, 0.6679, 0.7819, 0.7275, 0.7367, 0.6679, 0.7811, 0.6467, 0.7819, 0.7275, 0.8049, 0.5793, 0.8257, 0.6655, 0.7811, 0.6467, 0.83, 0.4979, 0.8535, 0.5865, 0.8049, 0.5793, 0.8552, 0.4165, 0.88, 0.4968, 0.83, 0.4979, 0.8049, 0.5793, 0.8535, 0.5865, 0.8257, 0.6655, 0.8535, 0.5865, 0.8809, 0.673, 0.8257, 0.6655, 0.83, 0.4979, 0.88, 0.4968, 0.8535, 0.5865, 0.88, 0.4968, 0.9074, 0.5854, 0.8535, 0.5865, 0.8535, 0.5865, 0.9074, 0.5854, 0.8809, 0.673, 0.9074, 0.5854, 0.936, 0.6634, 0.8809, 0.673, 0.8552, 0.4165, 0.904, 0.4155, 0.88, 0.4968, 0.904, 0.4155, 0.93, 0.496, 0.88, 0.4968, 0.88, 0.4968, 0.93, 0.496, 0.9074, 0.5854, 0.93, 0.496, 0.9558, 0.5765, 0.9074, 0.5854, 0.9074, 0.5854, 0.9558, 0.5765, 0.936, 0.6634, 0.9558, 0.5765, 0.9801, 0.6432, 0.936, 0.6634, 1.004, 0.5764, 1.024, 0.6631, 0.9801, 0.6432, 0.03, 0.4956, 0.05276, 0.5849, 0.004353, 0.5764, 0.05584, 0.415, 0.08001, 0.4961, 0.03, 0.4956, 0.004353, 0.5764, 0.05276, 0.5849, 0.02435, 0.6631, 0.05276, 0.5849, 0.07935, 0.6723, 0.02435, 0.6631, 0.03, 0.4956, 0.08001, 0.4961, 0.05276, 0.5849, 0.08001, 0.4961, 0.1066, 0.5857, 0.05276, 0.5849, 0.05276, 0.5849, 0.1066, 0.5857, 0.07935, 0.6723, 0.1066, 0.5857, 0.1345, 0.6646, 0.07935, 0.6723, 0.05584, 0.415, 0.1047, 0.4157, 0.08001, 0.4961, 0.1047, 0.4157, 0.13, 0.497, 0.08001, 0.4961, 0.08001, 0.4961, 0.13, 0.497, 0.1066, 0.5857, 0.13, 0.497, 0.1552, 0.5783, 0.1066, 0.5857, 0.1066, 0.5857, 0.1552, 0.5783, 0.1345, 0.6646, 0.1552, 0.5783, 0.179, 0.6457, 0.1345, 0.6646, 0.2038, 0.5795, 0.2233, 0.6668, 0.179, 0.6457, 0.23, 0.4994, 0.2523, 0.5892, 0.2038, 0.5795, 0.2562, 0.4194, 0.28, 0.5008, 0.23, 0.4994, 0.2038, 0.5795, 0.2523, 0.5892, 0.2233, 0.6668, 0.2523, 0.5892, 0.2786, 0.677, 0.2233, 0.6668, 0.23, 0.4994, 0.28, 0.5008, 0.2523, 0.5892, 0.28, 0.5008, 0.3064, 0.5907, 0.2523, 0.5892, 0.2523, 0.5892, 0.3064, 0.5907, 0.2786, 0.677, 0.3064, 0.5907, 0.3343, 0.6698, 0.2786, 0.677, 0.2562, 0.4194, 0.3049, 0.4207, 0.28, 0.5008, 0.3049, 0.4207, 0.33, 0.5021, 0.28, 0.5008, 0.28, 0.5008, 0.33, 0.5021, 0.3064, 0.5907, 0.33, 0.5021, 0.3552, 0.5835, 0.3064, 0.5907, 0.3064, 0.5907, 0.3552, 0.5835, 0.3343, 0.6698, 0.3552, 0.5835, 0.3792, 0.6508, 0.3343, 0.6698, 0.404, 0.5845, 0.4239, 0.6715, 0.3792, 0.6508, 0.43, 0.504, 0.4528, 0.5934, 0.404, 0.5845, 0.4558, 0.4235, 0.48, 0.5044, 0.43, 0.504, 0.404, 0.5845, 0.4528, 0.5934, 0.4239, 0.6715, 0.9342, 0.3149, 0.9211, 0.2942, 0.9211, 0.2942, 0.9342, 0.3149, 0.43, 0.504, 0.48, 0.5044, 0.4528, 0.5934, 0.48, 0.5044, 0.5071, 0.5936, 0.4528, 0.5934, 0.8971, 0.3357, 0.9211, 0.3357, 0.9211, 0.3357, 0.8971, 0.3357, 0.4558, 0.4235, 0.5044, 0.4236, 0.48, 0.5044, 0.5044, 0.4236, 0.53, 0.5044, 0.48, 0.5044, 0.48, 0.5044, 0.53, 0.5044, 0.5071, 0.5936, 0.53, 0.5044, 0.5558, 0.585, 0.5071, 0.5936, 0.5071, 0.5936, 0.5558, 0.585, 0.5357, 0.6718, 0.7886, 0.3149, 0.8034, 0.3406, 0.8034, 0.3406, 0.7886, 0.3149, 0.833, 0.3406, 0.8478, 0.3149, 0.8478, 0.3149, 0.833, 0.3406, 0.63, 0.503, 0.6535, 0.5917, 0.6047, 0.5843, 0.6552, 0.4217, 0.68, 0.5019, 0.63, 0.503, 0.6047, 0.5843, 0.6535, 0.5917, 0.6255, 0.6707, 0.6535, 0.5917, 0.6813, 0.6781, 0.6255, 0.6707, 0.63, 0.503, 0.68, 0.5019, 0.6535, 0.5917, 0.68, 0.5019, 0.7077, 0.5903, 0.6535, 0.5917, 0.6535, 0.5917, 0.7077, 0.5903, 0.6813, 0.6781, 0.7077, 0.5903, 0.7367, 0.6679, 0.6813, 0.6781, 0.6552, 0.4217, 0.7038, 0.4205, 0.68, 0.5019, 0.7038, 0.4205, 0.73, 0.5006, 0.68, 0.5019, 0.68, 0.5019, 0.73, 0.5006, 0.7077, 0.5903, 0.73, 0.5006, 0.7562, 0.5806, 0.7077, 0.5903, 0.7077, 0.5903, 0.7562, 0.5806, 0.7367, 0.6679, 0.7562, 0.5806, 0.7811, 0.6467, 0.7367, 0.6679, 0.9558, 0.5765, 1.004, 0.5764, 0.9801, 0.6432, 0.93, 0.496, 0.98, 0.4956, 0.9558, 0.5765, 0.904, 0.4155, 0.9528, 0.4066, 0.93, 0.496, 0.9558, 0.5765, 0.98, 0.4956, 1.004, 0.5764, 0.98, 0.4956, 1.03, 0.4956, 1.004, 0.5764, 0.93, 0.496, 0.9528, 0.4066, 0.98, 0.4956, 0.9528, 0.4066, 1.007, 0.4064, 0.98, 0.4956, 0.98, 0.4956, 1.007, 0.4064, 1.03, 0.4956, 0.007063, 0.4064, 0.05584, 0.415, 0.03, 0.4956, 0.904, 0.4155, 0.9239, 0.3285, 0.9528, 0.4066, 0.9239, 0.3285, 0.9798, 0.3194, 0.9528, 0.4066, 0.9528, 0.4066, 0.9798, 0.3194, 1.007, 0.4064, 0.9798, 0.3194, 1.036, 0.3282, 1.007, 0.4064, 0.007063, 0.4064, 0.03575, 0.3282, 0.05584, 0.415, 0.03575, 0.3282, 0.08054, 0.3485, 0.05584, 0.415, 0.1552, 0.5783, 0.2038, 0.5795, 0.179, 0.6457, 0.13, 0.497, 0.18, 0.4981, 0.1552, 0.5783, 0.1047, 0.4157, 0.1535, 0.4083, 0.13, 0.497, 0.1552, 0.5783, 0.18, 0.4981, 0.2038, 0.5795, 0.18, 0.4981, 0.23, 0.4994, 0.2038, 0.5795, 0.13, 0.497, 0.1535, 0.4083, 0.18, 0.4981, 0.1535, 0.4083, 0.2077, 0.4097, 0.18, 0.4981, 0.18, 0.4981, 0.2077, 0.4097, 0.23, 0.4994, 0.2077, 0.4097, 0.2562, 0.4194, 0.23, 0.4994, 0.1047, 0.4157, 0.1255, 0.3293, 0.1535, 0.4083, 0.1255, 0.3293, 0.1813, 0.3219, 0.1535, 0.4083, 0.1535, 0.4083, 0.1813, 0.3219, 0.2077, 0.4097, 0.1813, 0.3219, 0.2367, 0.3321, 0.2077, 0.4097, 0.2077, 0.4097, 0.2367, 0.3321, 0.2562, 0.4194, 0.2367, 0.3321, 0.2811, 0.3533, 0.2562, 0.4194, 0.3552, 0.5835, 0.404, 0.5845, 0.3792, 0.6508, 0.33, 0.5021, 0.38, 0.5032, 0.3552, 0.5835, 0.3049, 0.4207, 0.3535, 0.4135, 0.33, 0.5021, 0.3552, 0.5835, 0.38, 0.5032, 0.404, 0.5845, 0.38, 0.5032, 0.43, 0.504, 0.404, 0.5845, 0.33, 0.5021, 0.3535, 0.4135, 0.38, 0.5032, 0.3535, 0.4135, 0.4074, 0.4146, 0.38, 0.5032, 0.38, 0.5032, 0.4074, 0.4146, 0.43, 0.504, 0.4074, 0.4146, 0.4558, 0.4235, 0.43, 0.504, 0.3049, 0.4207, 0.3257, 0.3345, 0.3535, 0.4135, 0.3257, 0.3345, 0.3809, 0.327, 0.3535, 0.4135, 0.3535, 0.4135, 0.3809, 0.327, 0.4074, 0.4146, 0.3809, 0.327, 0.436, 0.3366, 0.4074, 0.4146, 0.4074, 0.4146, 0.436, 0.3366, 0.4558, 0.4235, 0.436, 0.3366, 0.4801, 0.3568, 0.4558, 0.4235, 0.8932, 0.1575, 0.8763, 0.1355, 0.8763, 0.1355, 0.8932, 0.1575, 0.53, 0.5044, 0.58, 0.5039, 0.5558, 0.585, 0.5044, 0.4236, 0.5528, 0.4151, 0.53, 0.5044, 0.5558, 0.585, 0.58, 0.5039, 0.6047, 0.5843, 0.58, 0.5039, 0.63, 0.503, 0.6047, 0.5843, 0.53, 0.5044, 0.5528, 0.4151, 0.58, 0.5039, 0.5528, 0.4151, 0.6066, 0.4143, 0.58, 0.5039, 0.58, 0.5039, 0.6066, 0.4143, 0.63, 0.503, 0.6066, 0.4143, 0.6552, 0.4217, 0.63, 0.503, 0.8509, 0.1354, 0.8385, 0.1575, 0.8385, 0.1575, 0.8509, 0.1354, 0.8971, 0.2942, 0.884, 0.3149, 0.884, 0.3149, 0.8971, 0.2942, 0.5528, 0.4151, 0.5794, 0.3277, 0.6066, 0.4143, 0.5794, 0.3277, 0.6345, 0.3354, 0.6066, 0.4143, 0.6066, 0.4143, 0.6345, 0.3354, 0.6552, 0.4217, 0.6345, 0.3354, 0.679, 0.3543, 0.6552, 0.4217, 0.7562, 0.5806, 0.8049, 0.5793, 0.7811, 0.6467, 0.73, 0.5006, 0.78, 0.4992, 0.7562, 0.5806, 0.7038, 0.4205, 0.7523, 0.4108, 0.73, 0.5006, 0.7562, 0.5806, 0.78, 0.4992, 0.8049, 0.5793, 0.78, 0.4992, 0.83, 0.4979, 0.8049, 0.5793, 0.73, 0.5006, 0.7523, 0.4108, 0.78, 0.4992, 0.7523, 0.4108, 0.8064, 0.4093, 0.78, 0.4992, 0.78, 0.4992, 0.8064, 0.4093, 0.83, 0.4979, 0.8064, 0.4093, 0.8552, 0.4165, 0.83, 0.4979, 0.7038, 0.4205, 0.7233, 0.3332, 0.7523, 0.4108, 0.7233, 0.3332, 0.7786, 0.323, 0.7523, 0.4108, 0.7523, 0.4108, 0.7786, 0.323, 0.8064, 0.4093, 0.7786, 0.323, 0.8343, 0.3302, 0.8064, 0.4093, 0.8064, 0.4093, 0.8343, 0.3302, 0.8552, 0.4165, 0.8343, 0.3302, 0.8792, 0.3492, 0.8552, 0.4165, 0.8787, 0.2684, 0.9239, 0.3285, 0.8792, 0.3492, 0.8775, 0.173, 0.9413, 0.2383, 0.8787, 0.2684, 0.8739, 0.07763, 0.9794, 0.1432, 0.8775, 0.173, 0.8787, 0.2684, 0.9413, 0.2383, 0.9239, 0.3285, 0.9413, 0.2383, 0.9798, 0.3194, 0.9239, 0.3285, 0.8775, 0.173, 0.9794, 0.1432, 0.9413, 0.2383, 0.9794, 0.1432, 1.018, 0.2381, 0.9413, 0.2383, 0.9413, 0.2383, 1.018, 0.2381, 0.9798, 0.3194, 1.018, 0.2381, 1.036, 0.3282, 0.9798, 0.3194, 0.8739, 0.07763, 1.084, 0.07694, 0.9794, 0.1432, 1.084, 0.07694, 1.082, 0.1723, 0.9794, 0.1432, 0.9794, 0.1432, 1.082, 0.1723, 1.018, 0.2381, 0.08177, 0.1723, 0.08095, 0.2677, 0.01808, 0.2381, 0.01808, 0.2381, 0.08095, 0.2677, 0.03575, 0.3282, 0.08095, 0.2677, 0.08054, 0.3485, 0.03575, 0.3282, 0.08095, 0.2677, 0.1255, 0.3293, 0.08054, 0.3485, 0.08177, 0.1723, 0.144, 0.2397, 0.08095, 0.2677, 0.08434, 0.07694, 0.1841, 0.1457, 0.08177, 0.1723, 0.08095, 0.2677, 0.144, 0.2397, 0.1255, 0.3293, 0.144, 0.2397, 0.1813, 0.3219, 0.1255, 0.3293, 0.08177, 0.1723, 0.1841, 0.1457, 0.144, 0.2397, 0.1841, 0.1457, 0.2201, 0.2416, 0.144, 0.2397, 0.144, 0.2397, 0.2201, 0.2416, 0.1813, 0.3219, 0.2201, 0.2416, 0.2367, 0.3321, 0.1813, 0.3219, 0.08434, 0.07694, 0.2883, 0.08175, 0.1841, 0.1457, 0.2883, 0.08175, 0.2835, 0.1771, 0.1841, 0.1457, 0.1841, 0.1457, 0.2835, 0.1771, 0.2201, 0.2416, 0.2835, 0.1771, 0.2819, 0.2725, 0.2201, 0.2416, 0.2201, 0.2416, 0.2819, 0.2725, 0.2367, 0.3321, 0.2819, 0.2725, 0.2811, 0.3533, 0.2367, 0.3321, 0.2819, 0.2725, 0.3257, 0.3345, 0.2811, 0.3533, 0.2835, 0.1771, 0.3441, 0.2449, 0.2819, 0.2725, 0.2883, 0.08175, 0.383, 0.1509, 0.2835, 0.1771, 0.2819, 0.2725, 0.3441, 0.2449, 0.3257, 0.3345, 0.3441, 0.2449, 0.3809, 0.327, 0.3257, 0.3345, 0.2835, 0.1771, 0.383, 0.1509, 0.3441, 0.2449, 0.383, 0.1509, 0.4189, 0.2464, 0.3441, 0.2449, 0.3441, 0.2449, 0.4189, 0.2464, 0.3809, 0.327, 0.4189, 0.2464, 0.436, 0.3366, 0.3809, 0.327, 0.2883, 0.08175, 0.481, 0.08522, 0.383, 0.1509, 0.481, 0.08522, 0.4804, 0.1806, 0.383, 0.1509, 0.383, 0.1509, 0.4804, 0.1806, 0.4189, 0.2464, 0.4804, 0.1806, 0.4802, 0.276, 0.4189, 0.2464, 0.4189, 0.2464, 0.4802, 0.276, 0.436, 0.3366, 0.4802, 0.276, 0.4801, 0.3568, 0.436, 0.3366, 0.8343, 0.3302, 0.8787, 0.2684, 0.8792, 0.3492, 0.7786, 0.323, 0.8157, 0.2407, 0.8343, 0.3302, 0.7233, 0.3332, 0.7399, 0.2427, 0.7786, 0.323, 0.8343, 0.3302, 0.8157, 0.2407, 0.8787, 0.2684, 0.8157, 0.2407, 0.8775, 0.173, 0.8787, 0.2684, 0.7786, 0.323, 0.7399, 0.2427, 0.8157, 0.2407, 0.7399, 0.2427, 0.7756, 0.1468, 0.8157, 0.2407, 0.8157, 0.2407, 0.7756, 0.1468, 0.8775, 0.173, 0.7756, 0.1468, 0.8739, 0.07763, 0.8775, 0.173, 0.7233, 0.3332, 0.6783, 0.2735, 0.7399, 0.2427, 0.6783, 0.2735, 0.6768, 0.1781, 0.7399, 0.2427, 0.7399, 0.2427, 0.6768, 0.1781, 0.7756, 0.1468, 0.6768, 0.1781, 0.6724, 0.08279, 0.7756, 0.1468, 0.7756, 0.1468, 0.6724, 0.08279, 0.8739, 0.07763, 0.6724, 0.08279, 0.5, 0.004444, 0.8739, 0.07763, 0.8509, 0.1795, 0.8763, 0.1794, 0.8763, 0.1794, 0.8509, 0.1795, 0.4804, 0.1806, 0.5416, 0.2468, 0.4802, 0.276, 0.481, 0.08522, 0.5779, 0.1515, 0.4804, 0.1806, 0.8385, 0.1575, 0.8509, 0.1795, 0.8509, 0.1795, 0.8385, 0.1575, 0.884, 0.3149, 0.8971, 0.3357, 0.8971, 0.3357, 0.884, 0.3149, 0.4804, 0.1806, 0.5779, 0.1515, 0.5416, 0.2468, 0.5779, 0.1515, 0.6163, 0.2458, 0.5416, 0.2468, 0.5416, 0.2468, 0.6163, 0.2458, 0.5794, 0.3277, 0.6163, 0.2458, 0.6345, 0.3354, 0.5794, 0.3277, 0.481, 0.08522, 0.6724, 0.08279, 0.5779, 0.1515, 0.6724, 0.08279, 0.6768, 0.1781, 0.5779, 0.1515, 0.5779, 0.1515, 0.6768, 0.1781, 0.6163, 0.2458, 0.6768, 0.1781, 0.6783, 0.2735, 0.6163, 0.2458, 0.6163, 0.2458, 0.6783, 0.2735, 0.6345, 0.3354, 0.6783, 0.2735, 0.679, 0.3543, 0.6345, 0.3354, 0.5357, 0.6718, 0.5417, 0.6698, 0.5809, 0.7219, 0.581, 0.7323, 0.4801, 0.3568, 0.4863, 0.3534, 0.5093, 0.4005, 0.5044, 0.4236, 0.5809, 0.7219, 0.6195, 0.6688, 0.6255, 0.6707, 0.581, 0.7323, 0.8034, 0.2893, 0.7886, 0.3149, 0.7886, 0.3149, 0.8034, 0.2893, 0.8034, 0.2893, 0.8134, 0.3067, 0.8182, 0.3149, 0.8229, 0.3067, 0.833, 0.2893, 0.8763, 0.1355, 0.8509, 0.1354, 0.8385, 0.1575, 0.8509, 0.1795, 0.8763, 0.1794, 0.8932, 0.1575, 0.884, 0.3149, 0.8971, 0.3357, 0.9211, 0.3357, 0.9342, 0.3149, 0.9211, 0.2942, 0.8971, 0.2942, 0.5071, 0.5936, 0.5357, 0.6718, 0.5207, 0.676, 0.4994, 0.6206, 0.5558, 0.585, 0.5588, 0.5937, 0.5417, 0.6698, 0.5357, 0.6718, 0.5045, 0.7381, 0.5207, 0.676, 0.5357, 0.6718, 0.5181, 0.7619, 0.4802, 0.276, 0.4931, 0.2909, 0.4863, 0.3534, 0.4801, 0.3568, 0.4413, 0.7617, 0.455, 0.7379, 0.5045, 0.7381, 0.5181, 0.7619, 0.4802, 0.276, 0.5416, 0.2468, 0.5363, 0.2702, 0.4931, 0.2909, 0.4239, 0.6715, 0.439, 0.6757, 0.455, 0.7379, 0.4413, 0.7617, 0.5416, 0.2468, 0.5794, 0.3277, 0.5642, 0.3285, 0.5363, 0.2702, 0.5558, 0.585, 0.6047, 0.5843, 0.6018, 0.5931, 0.5588, 0.5937, 0.4528, 0.5934, 0.4604, 0.6204, 0.439, 0.6757, 0.4239, 0.6715, 0.5458, 0.3942, 0.5642, 0.3285, 0.5794, 0.3277, 0.5528, 0.4151, 0.6047, 0.5843, 0.6255, 0.6707, 0.6195, 0.6688, 0.6018, 0.5931, 0.4528, 0.5934, 0.5071, 0.5936, 0.4994, 0.6206, 0.4604, 0.6204, 0.5044, 0.4236, 0.5093, 0.4005, 0.5458, 0.3942, 0.5528, 0.4151, 0.838, 0.2807, 0.7984, 0.2807, 0.8034, 0.2893, 0.833, 0.2893, 0.7984, 0.2807, 0.7786, 0.3149, 0.7886, 0.3149, 0.8034, 0.2893, 0.7786, 0.3149, 0.7984, 0.3492, 0.8034, 0.3406, 0.7886, 0.3149, 0.838, 0.3492, 0.8577, 0.3149, 0.8478, 0.3149, 0.833, 0.3406, 0.8577, 0.3149, 0.838, 0.2807, 0.833, 0.2893, 0.8478, 0.3149, 0.9025, 0.1575, 0.8803, 0.1286, 0.8763, 0.1355, 0.8932, 0.1575, 0.8803, 0.1286, 0.8469, 0.1285, 0.8509, 0.1354, 0.8763, 0.1355, 0.8469, 0.1285, 0.8306, 0.1575, 0.8385, 0.1575, 0.8509, 0.1354, 0.8306, 0.1575, 0.8469, 0.1864, 0.8509, 0.1795, 0.8385, 0.1575, 0.8469, 0.1864, 0.8803, 0.1864, 0.8763, 0.1794, 0.8509, 0.1795, 0.8803, 0.1864, 0.9025, 0.1575, 0.8932, 0.1575, 0.8763, 0.1794, 0.8933, 0.2877, 0.8761, 0.3149, 0.884, 0.3149, 0.8971, 0.2942, 0.8761, 0.3149, 0.8933, 0.3422, 0.8971, 0.3357, 0.884, 0.3149, 0.8933, 0.3422, 0.9248, 0.3422, 0.9211, 0.3357, 0.8971, 0.3357, 0.9248, 0.3422, 0.9421, 0.3149, 0.9342, 0.3149, 0.9211, 0.3357, 0.9421, 0.3149, 0.9248, 0.2877, 0.9211, 0.2942, 0.9342, 0.3149, 0.9248, 0.2877, 0.8933, 0.2877, 0.8971, 0.2942, 0.9211, 0.2942, 0.833, 0.2893, 0.8034, 0.2893, 0.8034, 0.2893, 0.833, 0.2893])
me_icosphere_004.materials.append(mat_ball)
me_icosphere_004.materials.append(mat_hole)
me_icosphere_004.materials.append(mat_rim)
me_icosphere_004.use_remesh_fix_poles = True
me_icosphere_004.use_remesh_preserve_attributes = False
me_icosphere_004.use_mirror_vertex_groups = False
me_icosphere_004.update()

# ---- objects
ob_light = bpy.data.objects.new('Light', light_light)
ob_camera = bpy.data.objects.new('Camera', cam_camera)
ob_empty = bpy.data.objects.new('Empty', None)
ob_bowlingball = bpy.data.objects.new('BowlingBall', me_icosphere_004)

# ---- transforms, parenting, visibility, modifiers, constraints
ob_light.location = (4.076, 1.005, 5.904)
ob_light.rotation_euler = (0.6503, 0.05522, 1.866)
ob_light.lock_rotations_4d = False
ob_light.empty_display_type = 'ARROWS'
ob_light.color = (0.0, 0.0, 0.0, 0.0)
ob_light.lineart.crease_threshold = 0.0
ob_camera.location = (0.8135, -0.8394, 0.409)
ob_camera.rotation_euler = (1.368, -1.021e-05, 0.7666)
ob_camera.scale = (0.3687, 0.3687, 0.3687)
ob_camera.lock_rotations_4d = False
ob_camera.empty_display_type = 'ARROWS'
ob_camera.color = (0.0, 0.0, 0.0, 0.0)
ob_camera.display_type = 'WIRE'
ob_camera.lineart.crease_threshold = 0.0
ob_empty.location = (-0.037, 0.0, 0.045)
ob_empty.rotation_euler = (1.571, -0.0, -0.0)
ob_empty.scale = (0.07849, 0.07849, 0.07849)
ob_empty.empty_display_type = 'IMAGE'
ob_empty.empty_display_size = 5.0
ob_empty.empty_image_depth = 'FRONT'
ob_empty.use_empty_image_alpha = True
ob_empty.color = (1.0, 1.0, 1.0, 0.5)
ob_empty.hide_render = True
ob_empty.lineart.crease_threshold = 0.0
ob_bowlingball.location = (0.0, 0.0, 0.107)
ob_bowlingball.lineart.crease_threshold = 0.0
_m = ob_bowlingball.modifiers.new('Subdivision', 'SUBSURF')
_m.uv_smooth = 'PRESERVE_CORNERS'
_m.levels = 2
_m.show_only_control_edges = False
_m = ob_bowlingball.modifiers.new('Auto Smooth', 'NODES')
_m.node_group = ng_auto_smooth
_gi = [s.identifier for s in ng_auto_smooth.interface.items_tree if s.item_type == 'SOCKET' and s.in_out == 'INPUT']
_m[_gi[1]] = 0.5236  # Angle

# ---- collection membership
col_collection.objects.link(ob_light)
col_collection.objects.link(ob_camera)
col_collection.objects.link(ob_empty)
col_collection.objects.link(ob_bowlingball)

# ---- scene / render settings (as saved in the file)
scene.camera = ob_camera
scene.frame_start = 1; scene.frame_end = 250; scene.frame_set(1)
scene.render.engine = 'BLENDER_EEVEE_NEXT'
scene.cycles.use_denoising = False
scene.cycles.samples = 128
scene.cycles.sampling_pattern = 'TABULATED_SOBOL'
scene.cycles.use_adaptive_sampling = False
scene.cycles.use_light_tree = False
scene.eevee.use_gtao = True
scene.eevee.use_raytracing = True
scene.view_settings.view_transform = 'Filmic'
bpy.context.view_layer.update()
